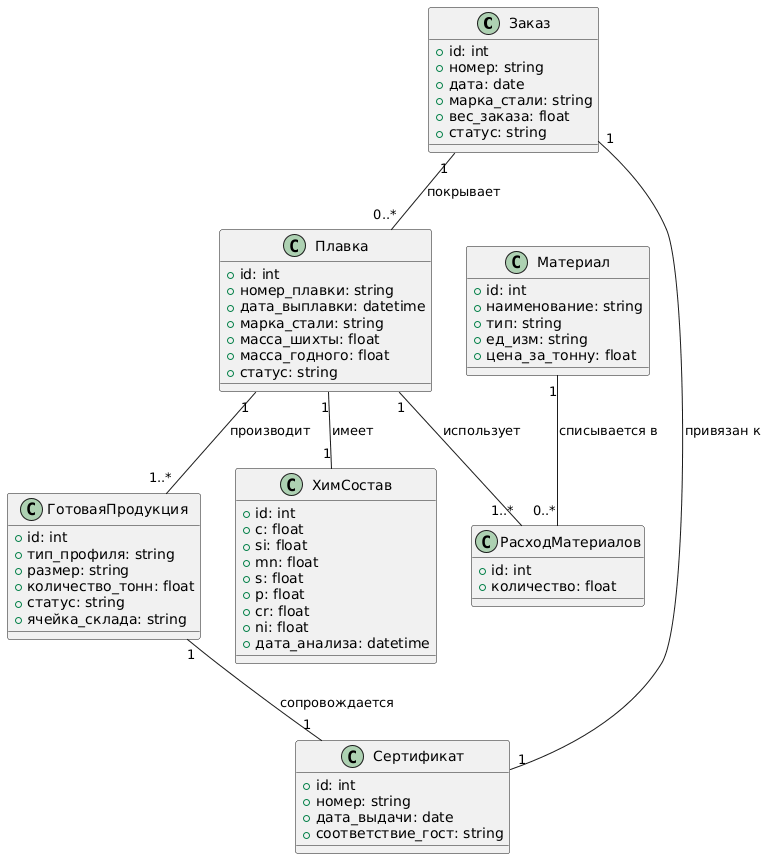

The diagram above was rendered by PlantUML. Its source (embedded in the PNG):
@startuml
class Заказ {
  +id: int
  +номер: string
  +дата: date
  +марка_стали: string
  +вес_заказа: float
  +статус: string
}

class Плавка {
  +id: int
  +номер_плавки: string
  +дата_выплавки: datetime
  +марка_стали: string
  +масса_шихты: float
  +масса_годного: float
  +статус: string
}

class ХимСостав {
  +id: int
  +c: float
  +si: float
  +mn: float
  +s: float
  +p: float
  +cr: float
  +ni: float
  +дата_анализа: datetime
}

class Материал {
  +id: int
  +наименование: string
  +тип: string
  +ед_изм: string
  +цена_за_тонну: float
}

class РасходМатериалов {
  +id: int
  +количество: float
}

class ГотоваяПродукция {
  +id: int
  +тип_профиля: string
  +размер: string
  +количество_тонн: float
  +статус: string
  +ячейка_склада: string
}

class Сертификат {
  +id: int
  +номер: string
  +дата_выдачи: date
  +соответствие_гост: string
}

Заказ "1" -- "0..*" Плавка : покрывает
Плавка "1" -- "1" ХимСостав : имеет
Плавка "1" -- "1..*" РасходМатериалов : использует
Материал "1" -- "0..*" РасходМатериалов : списывается в
Плавка "1" -- "1..*" ГотоваяПродукция : производит
ГотоваяПродукция "1" -- "1" Сертификат : сопровождается
Сертификат "1" -- "1" Заказ : привязан к
@enduml